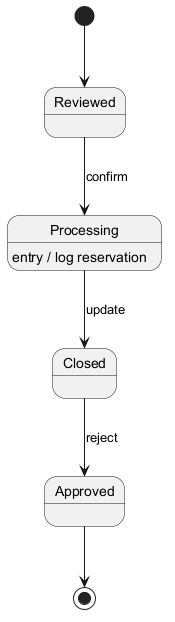

The diagram above was rendered by PlantUML. Its source (embedded in the PNG):
@startuml
skinparam backgroundColor #FFFFFF
skinparam classBackgroundColor #F1F8E9
skinparam classBorderColor #33691E
[*] --> Reviewed
Reviewed --> Processing : confirm
Processing --> Closed : update
Processing : entry / log reservation
Closed --> Approved : reject
Approved --> [*]
@enduml